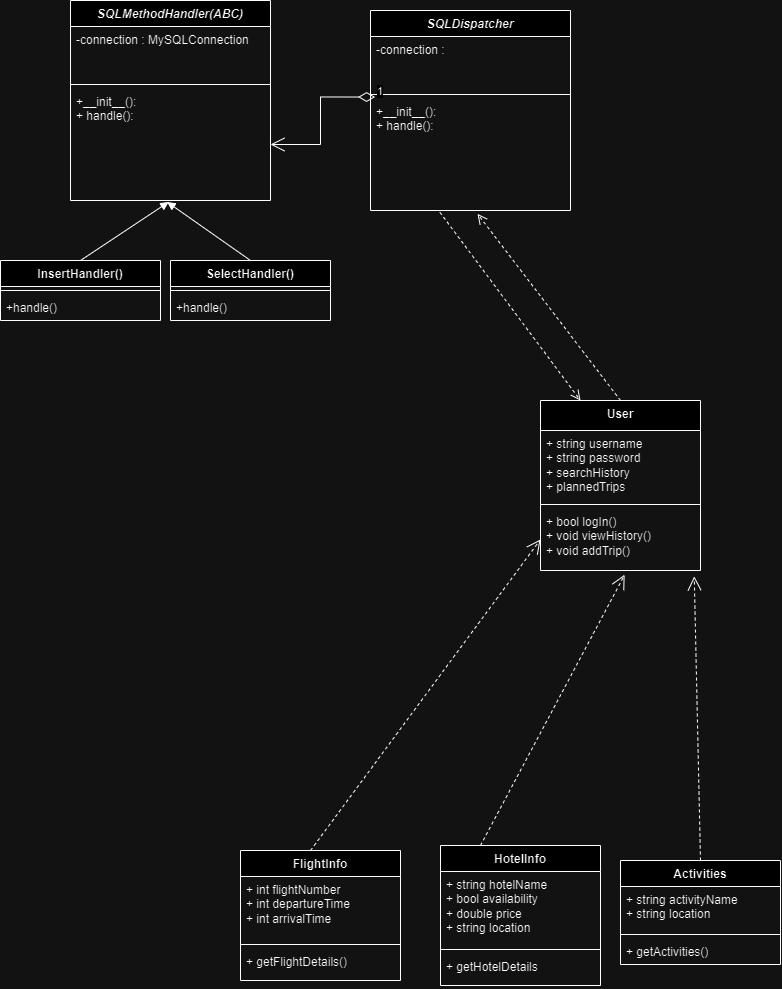

The diagram above was exported from draw.io. Its source (the exported page's mxGraphModel, read from the mxfile embedded in the PNG):
<mxGraphModel dx="2430" dy="1986" grid="1" gridSize="10" guides="1" tooltips="1" connect="1" arrows="1" fold="1" page="1" pageScale="1" pageWidth="827" pageHeight="1169" math="0" shadow="0">
  <root>
    <mxCell id="WIyWlLk6GJQsqaUBKTNV-0" />
    <mxCell id="WIyWlLk6GJQsqaUBKTNV-1" parent="WIyWlLk6GJQsqaUBKTNV-0" />
    <mxCell id="d71rQ1uXm1Om9iURZ_0d-1" value="&lt;i&gt;SQLMethodHandler(ABC)&lt;/i&gt;" style="swimlane;fontStyle=1;align=center;verticalAlign=top;childLayout=stackLayout;horizontal=1;startSize=26;horizontalStack=0;resizeParent=1;resizeParentMax=0;resizeLast=0;collapsible=1;marginBottom=0;whiteSpace=wrap;html=1;" parent="WIyWlLk6GJQsqaUBKTNV-1" vertex="1">
      <mxGeometry x="-60" y="-290" width="200" height="200" as="geometry" />
    </mxCell>
    <mxCell id="d71rQ1uXm1Om9iURZ_0d-2" value="-connection : MySQLConnection&lt;div&gt;&lt;br&gt;&lt;/div&gt;" style="text;strokeColor=none;fillColor=none;align=left;verticalAlign=top;spacingLeft=4;spacingRight=4;overflow=hidden;rotatable=0;points=[[0,0.5],[1,0.5]];portConstraint=eastwest;whiteSpace=wrap;html=1;" parent="d71rQ1uXm1Om9iURZ_0d-1" vertex="1">
      <mxGeometry y="26" width="200" height="54" as="geometry" />
    </mxCell>
    <mxCell id="d71rQ1uXm1Om9iURZ_0d-3" value="" style="line;strokeWidth=1;fillColor=none;align=left;verticalAlign=middle;spacingTop=-1;spacingLeft=3;spacingRight=3;rotatable=0;labelPosition=right;points=[];portConstraint=eastwest;strokeColor=inherit;" parent="d71rQ1uXm1Om9iURZ_0d-1" vertex="1">
      <mxGeometry y="80" width="200" height="8" as="geometry" />
    </mxCell>
    <mxCell id="d71rQ1uXm1Om9iURZ_0d-4" value="+__init__():&lt;div&gt;+ handle():&lt;/div&gt;&lt;div&gt;&lt;br&gt;&lt;/div&gt;" style="text;strokeColor=none;fillColor=none;align=left;verticalAlign=top;spacingLeft=4;spacingRight=4;overflow=hidden;rotatable=0;points=[[0,0.5],[1,0.5]];portConstraint=eastwest;whiteSpace=wrap;html=1;" parent="d71rQ1uXm1Om9iURZ_0d-1" vertex="1">
      <mxGeometry y="88" width="200" height="112" as="geometry" />
    </mxCell>
    <mxCell id="d71rQ1uXm1Om9iURZ_0d-9" value="User" style="swimlane;fontStyle=1;align=center;verticalAlign=top;childLayout=stackLayout;horizontal=1;startSize=30;horizontalStack=0;resizeParent=1;resizeParentMax=0;resizeLast=0;collapsible=1;marginBottom=0;whiteSpace=wrap;html=1;" parent="WIyWlLk6GJQsqaUBKTNV-1" vertex="1">
      <mxGeometry x="410" y="110" width="160" height="170" as="geometry" />
    </mxCell>
    <mxCell id="d71rQ1uXm1Om9iURZ_0d-10" value="+ string username&lt;div&gt;+ string password&lt;/div&gt;&lt;div&gt;+ searchHistory&lt;/div&gt;&lt;div&gt;+ plannedTrips&lt;/div&gt;" style="text;strokeColor=none;fillColor=none;align=left;verticalAlign=top;spacingLeft=4;spacingRight=4;overflow=hidden;rotatable=0;points=[[0,0.5],[1,0.5]];portConstraint=eastwest;whiteSpace=wrap;html=1;" parent="d71rQ1uXm1Om9iURZ_0d-9" vertex="1">
      <mxGeometry y="30" width="160" height="70" as="geometry" />
    </mxCell>
    <mxCell id="d71rQ1uXm1Om9iURZ_0d-11" value="" style="line;strokeWidth=1;fillColor=none;align=left;verticalAlign=middle;spacingTop=-1;spacingLeft=3;spacingRight=3;rotatable=0;labelPosition=right;points=[];portConstraint=eastwest;strokeColor=inherit;" parent="d71rQ1uXm1Om9iURZ_0d-9" vertex="1">
      <mxGeometry y="100" width="160" height="8" as="geometry" />
    </mxCell>
    <mxCell id="d71rQ1uXm1Om9iURZ_0d-12" value="+ bool logIn()&lt;div&gt;+ void viewHistory()&lt;/div&gt;&lt;div&gt;+ void addTrip()&lt;/div&gt;" style="text;strokeColor=none;fillColor=none;align=left;verticalAlign=top;spacingLeft=4;spacingRight=4;overflow=hidden;rotatable=0;points=[[0,0.5],[1,0.5]];portConstraint=eastwest;whiteSpace=wrap;html=1;" parent="d71rQ1uXm1Om9iURZ_0d-9" vertex="1">
      <mxGeometry y="108" width="160" height="62" as="geometry" />
    </mxCell>
    <mxCell id="d71rQ1uXm1Om9iURZ_0d-17" value="FlightInfo" style="swimlane;fontStyle=1;align=center;verticalAlign=top;childLayout=stackLayout;horizontal=1;startSize=26;horizontalStack=0;resizeParent=1;resizeParentMax=0;resizeLast=0;collapsible=1;marginBottom=0;whiteSpace=wrap;html=1;" parent="WIyWlLk6GJQsqaUBKTNV-1" vertex="1">
      <mxGeometry x="110" y="560" width="160" height="130" as="geometry" />
    </mxCell>
    <mxCell id="d71rQ1uXm1Om9iURZ_0d-18" value="+ int flightNumber&lt;div&gt;+ int departureTime&lt;/div&gt;&lt;div&gt;+ int arrivalTime&lt;/div&gt;" style="text;strokeColor=none;fillColor=none;align=left;verticalAlign=top;spacingLeft=4;spacingRight=4;overflow=hidden;rotatable=0;points=[[0,0.5],[1,0.5]];portConstraint=eastwest;whiteSpace=wrap;html=1;" parent="d71rQ1uXm1Om9iURZ_0d-17" vertex="1">
      <mxGeometry y="26" width="160" height="64" as="geometry" />
    </mxCell>
    <mxCell id="d71rQ1uXm1Om9iURZ_0d-19" value="" style="line;strokeWidth=1;fillColor=none;align=left;verticalAlign=middle;spacingTop=-1;spacingLeft=3;spacingRight=3;rotatable=0;labelPosition=right;points=[];portConstraint=eastwest;strokeColor=inherit;" parent="d71rQ1uXm1Om9iURZ_0d-17" vertex="1">
      <mxGeometry y="90" width="160" height="8" as="geometry" />
    </mxCell>
    <mxCell id="d71rQ1uXm1Om9iURZ_0d-20" value="+ getFlightDetails()" style="text;strokeColor=none;fillColor=none;align=left;verticalAlign=top;spacingLeft=4;spacingRight=4;overflow=hidden;rotatable=0;points=[[0,0.5],[1,0.5]];portConstraint=eastwest;whiteSpace=wrap;html=1;" parent="d71rQ1uXm1Om9iURZ_0d-17" vertex="1">
      <mxGeometry y="98" width="160" height="32" as="geometry" />
    </mxCell>
    <mxCell id="d71rQ1uXm1Om9iURZ_0d-21" value="HotelInfo" style="swimlane;fontStyle=1;align=center;verticalAlign=top;childLayout=stackLayout;horizontal=1;startSize=26;horizontalStack=0;resizeParent=1;resizeParentMax=0;resizeLast=0;collapsible=1;marginBottom=0;whiteSpace=wrap;html=1;" parent="WIyWlLk6GJQsqaUBKTNV-1" vertex="1">
      <mxGeometry x="310" y="555" width="160" height="140" as="geometry" />
    </mxCell>
    <mxCell id="d71rQ1uXm1Om9iURZ_0d-22" value="+ string hotelName&lt;div&gt;+ bool availability&lt;/div&gt;&lt;div&gt;+ double price&lt;/div&gt;&lt;div&gt;+ string location&lt;/div&gt;" style="text;strokeColor=none;fillColor=none;align=left;verticalAlign=top;spacingLeft=4;spacingRight=4;overflow=hidden;rotatable=0;points=[[0,0.5],[1,0.5]];portConstraint=eastwest;whiteSpace=wrap;html=1;" parent="d71rQ1uXm1Om9iURZ_0d-21" vertex="1">
      <mxGeometry y="26" width="160" height="74" as="geometry" />
    </mxCell>
    <mxCell id="d71rQ1uXm1Om9iURZ_0d-23" value="" style="line;strokeWidth=1;fillColor=none;align=left;verticalAlign=middle;spacingTop=-1;spacingLeft=3;spacingRight=3;rotatable=0;labelPosition=right;points=[];portConstraint=eastwest;strokeColor=inherit;" parent="d71rQ1uXm1Om9iURZ_0d-21" vertex="1">
      <mxGeometry y="100" width="160" height="8" as="geometry" />
    </mxCell>
    <mxCell id="d71rQ1uXm1Om9iURZ_0d-24" value="+ getHotelDetails" style="text;strokeColor=none;fillColor=none;align=left;verticalAlign=top;spacingLeft=4;spacingRight=4;overflow=hidden;rotatable=0;points=[[0,0.5],[1,0.5]];portConstraint=eastwest;whiteSpace=wrap;html=1;" parent="d71rQ1uXm1Om9iURZ_0d-21" vertex="1">
      <mxGeometry y="108" width="160" height="32" as="geometry" />
    </mxCell>
    <mxCell id="d71rQ1uXm1Om9iURZ_0d-25" value="Activities" style="swimlane;fontStyle=1;align=center;verticalAlign=top;childLayout=stackLayout;horizontal=1;startSize=26;horizontalStack=0;resizeParent=1;resizeParentMax=0;resizeLast=0;collapsible=1;marginBottom=0;whiteSpace=wrap;html=1;" parent="WIyWlLk6GJQsqaUBKTNV-1" vertex="1">
      <mxGeometry x="490" y="570" width="160" height="104" as="geometry" />
    </mxCell>
    <mxCell id="d71rQ1uXm1Om9iURZ_0d-26" value="+ string activityName&lt;div&gt;+ string location&lt;/div&gt;&lt;div&gt;&lt;br&gt;&lt;/div&gt;" style="text;strokeColor=none;fillColor=none;align=left;verticalAlign=top;spacingLeft=4;spacingRight=4;overflow=hidden;rotatable=0;points=[[0,0.5],[1,0.5]];portConstraint=eastwest;whiteSpace=wrap;html=1;" parent="d71rQ1uXm1Om9iURZ_0d-25" vertex="1">
      <mxGeometry y="26" width="160" height="44" as="geometry" />
    </mxCell>
    <mxCell id="d71rQ1uXm1Om9iURZ_0d-27" value="" style="line;strokeWidth=1;fillColor=none;align=left;verticalAlign=middle;spacingTop=-1;spacingLeft=3;spacingRight=3;rotatable=0;labelPosition=right;points=[];portConstraint=eastwest;strokeColor=inherit;" parent="d71rQ1uXm1Om9iURZ_0d-25" vertex="1">
      <mxGeometry y="70" width="160" height="8" as="geometry" />
    </mxCell>
    <mxCell id="d71rQ1uXm1Om9iURZ_0d-28" value="+ getActivities()" style="text;strokeColor=none;fillColor=none;align=left;verticalAlign=top;spacingLeft=4;spacingRight=4;overflow=hidden;rotatable=0;points=[[0,0.5],[1,0.5]];portConstraint=eastwest;whiteSpace=wrap;html=1;" parent="d71rQ1uXm1Om9iURZ_0d-25" vertex="1">
      <mxGeometry y="78" width="160" height="26" as="geometry" />
    </mxCell>
    <mxCell id="eIcu2sw4lo0ua2_BO_4T-1" value="" style="endArrow=open;endSize=12;dashed=1;html=1;rounded=0;entryX=0.961;entryY=1.094;entryDx=0;entryDy=0;exitX=0.5;exitY=0;exitDx=0;exitDy=0;entryPerimeter=0;" parent="WIyWlLk6GJQsqaUBKTNV-1" source="d71rQ1uXm1Om9iURZ_0d-25" target="d71rQ1uXm1Om9iURZ_0d-12" edge="1">
      <mxGeometry width="160" relative="1" as="geometry">
        <mxPoint x="367.03999999999996" y="481.9839999999999" as="sourcePoint" />
        <mxPoint x="434" y="502" as="targetPoint" />
      </mxGeometry>
    </mxCell>
    <mxCell id="eIcu2sw4lo0ua2_BO_4T-0" value="" style="endArrow=open;endSize=12;dashed=1;html=1;rounded=0;entryX=0.526;entryY=1.068;entryDx=0;entryDy=0;exitX=0.25;exitY=0;exitDx=0;exitDy=0;entryPerimeter=0;" parent="WIyWlLk6GJQsqaUBKTNV-1" source="d71rQ1uXm1Om9iURZ_0d-21" target="d71rQ1uXm1Om9iURZ_0d-12" edge="1">
      <mxGeometry width="160" relative="1" as="geometry">
        <mxPoint x="345.2800000000002" y="484.0300000000002" as="sourcePoint" />
        <mxPoint x="318" y="552" as="targetPoint" />
      </mxGeometry>
    </mxCell>
    <mxCell id="qrzZAHFNlQP70ouwILl9-0" value="" style="endArrow=open;endSize=12;dashed=1;html=1;rounded=0;entryX=0;entryY=0.5;entryDx=0;entryDy=0;" parent="WIyWlLk6GJQsqaUBKTNV-1" edge="1" target="d71rQ1uXm1Om9iURZ_0d-12">
      <mxGeometry width="160" relative="1" as="geometry">
        <mxPoint x="180" y="560" as="sourcePoint" />
        <mxPoint x="300" y="490" as="targetPoint" />
      </mxGeometry>
    </mxCell>
    <mxCell id="Qy_GsyuB9JyCq1o5VKc5-1" value="SelectHandler()" style="swimlane;fontStyle=1;align=center;verticalAlign=top;childLayout=stackLayout;horizontal=1;startSize=26;horizontalStack=0;resizeParent=1;resizeParentMax=0;resizeLast=0;collapsible=1;marginBottom=0;whiteSpace=wrap;html=1;" vertex="1" parent="WIyWlLk6GJQsqaUBKTNV-1">
      <mxGeometry x="40" y="-30" width="160" height="60" as="geometry" />
    </mxCell>
    <mxCell id="Qy_GsyuB9JyCq1o5VKc5-3" value="" style="line;strokeWidth=1;fillColor=none;align=left;verticalAlign=middle;spacingTop=-1;spacingLeft=3;spacingRight=3;rotatable=0;labelPosition=right;points=[];portConstraint=eastwest;strokeColor=inherit;" vertex="1" parent="Qy_GsyuB9JyCq1o5VKc5-1">
      <mxGeometry y="26" width="160" height="8" as="geometry" />
    </mxCell>
    <mxCell id="Qy_GsyuB9JyCq1o5VKc5-4" value="+handle()" style="text;strokeColor=none;fillColor=none;align=left;verticalAlign=top;spacingLeft=4;spacingRight=4;overflow=hidden;rotatable=0;points=[[0,0.5],[1,0.5]];portConstraint=eastwest;whiteSpace=wrap;html=1;" vertex="1" parent="Qy_GsyuB9JyCq1o5VKc5-1">
      <mxGeometry y="34" width="160" height="26" as="geometry" />
    </mxCell>
    <mxCell id="Qy_GsyuB9JyCq1o5VKc5-5" value="InsertHandler()" style="swimlane;fontStyle=1;align=center;verticalAlign=top;childLayout=stackLayout;horizontal=1;startSize=26;horizontalStack=0;resizeParent=1;resizeParentMax=0;resizeLast=0;collapsible=1;marginBottom=0;whiteSpace=wrap;html=1;" vertex="1" parent="WIyWlLk6GJQsqaUBKTNV-1">
      <mxGeometry x="-130" y="-30" width="160" height="60" as="geometry" />
    </mxCell>
    <mxCell id="Qy_GsyuB9JyCq1o5VKc5-6" value="" style="line;strokeWidth=1;fillColor=none;align=left;verticalAlign=middle;spacingTop=-1;spacingLeft=3;spacingRight=3;rotatable=0;labelPosition=right;points=[];portConstraint=eastwest;strokeColor=inherit;" vertex="1" parent="Qy_GsyuB9JyCq1o5VKc5-5">
      <mxGeometry y="26" width="160" height="8" as="geometry" />
    </mxCell>
    <mxCell id="Qy_GsyuB9JyCq1o5VKc5-7" value="+handle()" style="text;strokeColor=none;fillColor=none;align=left;verticalAlign=top;spacingLeft=4;spacingRight=4;overflow=hidden;rotatable=0;points=[[0,0.5],[1,0.5]];portConstraint=eastwest;whiteSpace=wrap;html=1;" vertex="1" parent="Qy_GsyuB9JyCq1o5VKc5-5">
      <mxGeometry y="34" width="160" height="26" as="geometry" />
    </mxCell>
    <mxCell id="Qy_GsyuB9JyCq1o5VKc5-16" value="&lt;i&gt;SQLDispatcher&lt;/i&gt;" style="swimlane;fontStyle=1;align=center;verticalAlign=top;childLayout=stackLayout;horizontal=1;startSize=26;horizontalStack=0;resizeParent=1;resizeParentMax=0;resizeLast=0;collapsible=1;marginBottom=0;whiteSpace=wrap;html=1;" vertex="1" parent="WIyWlLk6GJQsqaUBKTNV-1">
      <mxGeometry x="240" y="-280" width="200" height="200" as="geometry" />
    </mxCell>
    <mxCell id="Qy_GsyuB9JyCq1o5VKc5-17" value="-connection :&amp;nbsp;" style="text;strokeColor=none;fillColor=none;align=left;verticalAlign=top;spacingLeft=4;spacingRight=4;overflow=hidden;rotatable=0;points=[[0,0.5],[1,0.5]];portConstraint=eastwest;whiteSpace=wrap;html=1;" vertex="1" parent="Qy_GsyuB9JyCq1o5VKc5-16">
      <mxGeometry y="26" width="200" height="54" as="geometry" />
    </mxCell>
    <mxCell id="Qy_GsyuB9JyCq1o5VKc5-18" value="" style="line;strokeWidth=1;fillColor=none;align=left;verticalAlign=middle;spacingTop=-1;spacingLeft=3;spacingRight=3;rotatable=0;labelPosition=right;points=[];portConstraint=eastwest;strokeColor=inherit;" vertex="1" parent="Qy_GsyuB9JyCq1o5VKc5-16">
      <mxGeometry y="80" width="200" height="8" as="geometry" />
    </mxCell>
    <mxCell id="Qy_GsyuB9JyCq1o5VKc5-19" value="+__init__():&lt;div&gt;+ handle():&lt;/div&gt;&lt;div&gt;&lt;br&gt;&lt;/div&gt;" style="text;strokeColor=none;fillColor=none;align=left;verticalAlign=top;spacingLeft=4;spacingRight=4;overflow=hidden;rotatable=0;points=[[0,0.5],[1,0.5]];portConstraint=eastwest;whiteSpace=wrap;html=1;" vertex="1" parent="Qy_GsyuB9JyCq1o5VKc5-16">
      <mxGeometry y="88" width="200" height="112" as="geometry" />
    </mxCell>
    <mxCell id="Qy_GsyuB9JyCq1o5VKc5-20" value="" style="html=1;verticalAlign=bottom;endArrow=block;curved=0;rounded=0;entryX=0.483;entryY=1.013;entryDx=0;entryDy=0;entryPerimeter=0;exitX=0.5;exitY=0;exitDx=0;exitDy=0;" edge="1" parent="WIyWlLk6GJQsqaUBKTNV-1" source="Qy_GsyuB9JyCq1o5VKc5-1" target="d71rQ1uXm1Om9iURZ_0d-4">
      <mxGeometry width="80" relative="1" as="geometry">
        <mxPoint x="370" y="-40" as="sourcePoint" />
        <mxPoint x="450" y="-40" as="targetPoint" />
      </mxGeometry>
    </mxCell>
    <mxCell id="Qy_GsyuB9JyCq1o5VKc5-21" value="" style="html=1;verticalAlign=bottom;endArrow=block;curved=0;rounded=0;exitX=0.5;exitY=0;exitDx=0;exitDy=0;entryX=0.491;entryY=1.013;entryDx=0;entryDy=0;entryPerimeter=0;" edge="1" parent="WIyWlLk6GJQsqaUBKTNV-1" source="Qy_GsyuB9JyCq1o5VKc5-5" target="d71rQ1uXm1Om9iURZ_0d-4">
      <mxGeometry width="80" relative="1" as="geometry">
        <mxPoint x="-80" y="-60" as="sourcePoint" />
        <mxPoint y="-60" as="targetPoint" />
      </mxGeometry>
    </mxCell>
    <mxCell id="Qy_GsyuB9JyCq1o5VKc5-22" value="1" style="endArrow=open;html=1;endSize=12;startArrow=diamondThin;startSize=14;startFill=0;edgeStyle=orthogonalEdgeStyle;align=left;verticalAlign=bottom;rounded=0;entryX=1;entryY=0.5;entryDx=0;entryDy=0;exitX=0.023;exitY=-0.013;exitDx=0;exitDy=0;exitPerimeter=0;" edge="1" parent="WIyWlLk6GJQsqaUBKTNV-1" source="Qy_GsyuB9JyCq1o5VKc5-19" target="d71rQ1uXm1Om9iURZ_0d-4">
      <mxGeometry x="-1" y="3" relative="1" as="geometry">
        <mxPoint x="330" y="-40" as="sourcePoint" />
        <mxPoint x="490" y="-40" as="targetPoint" />
      </mxGeometry>
    </mxCell>
    <mxCell id="Qy_GsyuB9JyCq1o5VKc5-24" value="" style="html=1;verticalAlign=bottom;endArrow=open;dashed=1;endSize=8;curved=0;rounded=0;entryX=0.535;entryY=1.03;entryDx=0;entryDy=0;entryPerimeter=0;exitX=0.5;exitY=0;exitDx=0;exitDy=0;" edge="1" parent="WIyWlLk6GJQsqaUBKTNV-1" source="d71rQ1uXm1Om9iURZ_0d-9" target="Qy_GsyuB9JyCq1o5VKc5-19">
      <mxGeometry relative="1" as="geometry">
        <mxPoint x="410" y="120" as="sourcePoint" />
        <mxPoint x="330" y="120" as="targetPoint" />
      </mxGeometry>
    </mxCell>
    <mxCell id="Qy_GsyuB9JyCq1o5VKc5-25" value="" style="html=1;verticalAlign=bottom;endArrow=open;dashed=1;endSize=8;curved=0;rounded=0;entryX=0.25;entryY=0;entryDx=0;entryDy=0;exitX=0.347;exitY=1.016;exitDx=0;exitDy=0;exitPerimeter=0;" edge="1" parent="WIyWlLk6GJQsqaUBKTNV-1" source="Qy_GsyuB9JyCq1o5VKc5-19" target="d71rQ1uXm1Om9iURZ_0d-9">
      <mxGeometry relative="1" as="geometry">
        <mxPoint x="423" y="120" as="sourcePoint" />
        <mxPoint x="280" y="-67" as="targetPoint" />
      </mxGeometry>
    </mxCell>
  </root>
</mxGraphModel>